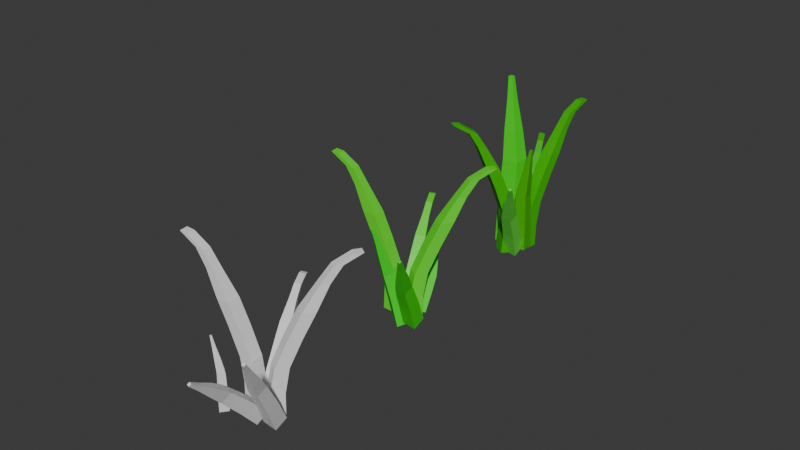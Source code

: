 # Source: rumputversiasal.blend  (saved by Blender 4.5.92; exported with 4.5.12 LTS)
import bpy
from mathutils import Matrix  # noqa: F401  (used for matrix-valued properties, if any)

bpy.ops.wm.read_factory_settings(use_empty=True)
scene = bpy.context.scene
scene.name = 'Scene'

# ---- collections
col_collection = bpy.data.collections.new('Collection'); scene.collection.children.link(col_collection)

# ---- materials (node trees are filled in below, after node groups)
mat_material = bpy.data.materials.new('Material')
mat_material.alpha_threshold = 0.0
mat_material.roughness = 0.5
mat_material.line_color = (0.0, 0.0, 0.0, 1.0)
mat_material_001 = bpy.data.materials.new('Material.001')
mat_material_001.alpha_threshold = 0.0
mat_material_001.roughness = 0.5
mat_material_001.line_color = (0.0, 0.0, 0.0, 1.0)
mat_material_010 = bpy.data.materials.new('Material.010')
mat_material_002 = bpy.data.materials.new('Material.002')
mat_material_002.alpha_threshold = 0.0
mat_material_002.roughness = 0.5
mat_material_002.line_color = (0.0, 0.0, 0.0, 1.0)
mat_material_004 = bpy.data.materials.new('Material.004')
mat_material_004.alpha_threshold = 0.0
mat_material_004.roughness = 0.5
mat_material_004.line_color = (0.0, 0.0, 0.0, 1.0)
mat_material_003 = bpy.data.materials.new('Material.003')
mat_material_003.alpha_threshold = 0.0
mat_material_003.roughness = 0.5
mat_material_003.line_color = (0.0, 0.0, 0.0, 1.0)
mat_material_006 = bpy.data.materials.new('Material.006')
mat_material_005 = bpy.data.materials.new('Material.005')
mat_material_005.alpha_threshold = 0.0
mat_material_005.roughness = 0.5
mat_material_005.line_color = (0.0, 0.0, 0.0, 1.0)
mat_material_007 = bpy.data.materials.new('Material.007')
mat_material_007.alpha_threshold = 0.0
mat_material_007.roughness = 0.5
mat_material_007.line_color = (0.0, 0.0, 0.0, 1.0)
mat_material_008 = bpy.data.materials.new('Material.008')
mat_material_008.alpha_threshold = 0.0
mat_material_008.roughness = 0.5
mat_material_008.line_color = (0.0, 0.0, 0.0, 1.0)
mat_material_009 = bpy.data.materials.new('Material.009')
mat_material_009.alpha_threshold = 0.0
mat_material_009.roughness = 0.5
mat_material_009.line_color = (0.0, 0.0, 0.0, 1.0)

# ---- material node trees
mat_material.use_nodes = True; mat_material.node_tree.nodes.clear()
_N = mat_material.node_tree.nodes; _L = mat_material.node_tree.links
n0 = _N.new('ShaderNodeOutputMaterial'); n0.name = 'Material Output'; n0.location = (200, 100)
n1 = _N.new('ShaderNodeBsdfPrincipled'); n1.name = 'Principled BSDF'; n1.location = (-200, 100)
n1.inputs[0].default_value = (0.06731, 0.8001, 0.02574, 1.0)
n1.inputs[3].default_value = 1.45
_L.new(n1.outputs[0], n0.inputs[0])
n0.is_active_output = True
mat_material_001.use_nodes = True; mat_material_001.node_tree.nodes.clear()
_N = mat_material_001.node_tree.nodes; _L = mat_material_001.node_tree.links
n0 = _N.new('ShaderNodeOutputMaterial'); n0.name = 'Material Output'; n0.location = (200, 100)
n1 = _N.new('ShaderNodeBsdfPrincipled'); n1.name = 'Principled BSDF'; n1.location = (-200, 100)
n1.inputs[0].default_value = (0.01539, 0.8, 0.008178, 1.0)
n1.inputs[3].default_value = 1.45
_L.new(n1.outputs[0], n0.inputs[0])
n0.is_active_output = True
mat_material_010.use_nodes = True; mat_material_010.node_tree.nodes.clear()
_N = mat_material_010.node_tree.nodes; _L = mat_material_010.node_tree.links
n0 = _N.new('ShaderNodeBsdfPrincipled'); n0.name = 'Principled BSDF'; n0.location = (-200, 100)
n0.inputs[0].default_value = (0.1053, 0.8002, 0.01531, 1.0)
n1 = _N.new('ShaderNodeOutputMaterial'); n1.name = 'Material Output'; n1.location = (200, 100)
_L.new(n0.outputs[0], n1.inputs[0])
n1.is_active_output = True
mat_material_002.use_nodes = True; mat_material_002.node_tree.nodes.clear()
_N = mat_material_002.node_tree.nodes; _L = mat_material_002.node_tree.links
n0 = _N.new('ShaderNodeOutputMaterial'); n0.name = 'Material Output'; n0.location = (200, 100)
n1 = _N.new('ShaderNodeBsdfPrincipled'); n1.name = 'Principled BSDF'; n1.location = (-200, 100)
n1.inputs[0].default_value = (0.04155, 0.8001, 0.01069, 1.0)
n1.inputs[3].default_value = 1.45
_L.new(n1.outputs[0], n0.inputs[0])
n0.is_active_output = True
mat_material_004.use_nodes = True; mat_material_004.node_tree.nodes.clear()
_N = mat_material_004.node_tree.nodes; _L = mat_material_004.node_tree.links
n0 = _N.new('ShaderNodeOutputMaterial'); n0.name = 'Material Output'; n0.location = (200, 100)
n1 = _N.new('ShaderNodeBsdfPrincipled'); n1.name = 'Principled BSDF'; n1.location = (-200, 100)
n1.inputs[0].default_value = (0.06048, 0.4686, 0.004422, 1.0)
n1.inputs[3].default_value = 1.45
_L.new(n1.outputs[0], n0.inputs[0])
n0.is_active_output = True
mat_material_003.use_nodes = True; mat_material_003.node_tree.nodes.clear()
_N = mat_material_003.node_tree.nodes; _L = mat_material_003.node_tree.links
n0 = _N.new('ShaderNodeOutputMaterial'); n0.name = 'Material Output'; n0.location = (200, 100)
n1 = _N.new('ShaderNodeBsdfPrincipled'); n1.name = 'Principled BSDF'; n1.location = (-200, 100)
n1.inputs[0].default_value = (0.1373, 0.8002, 0.0653, 1.0)
n1.inputs[3].default_value = 1.45
_L.new(n1.outputs[0], n0.inputs[0])
n0.is_active_output = True
mat_material_006.use_nodes = True; mat_material_006.node_tree.nodes.clear()
_N = mat_material_006.node_tree.nodes; _L = mat_material_006.node_tree.links
n0 = _N.new('ShaderNodeBsdfPrincipled'); n0.name = 'Principled BSDF'; n0.location = (-200, 100)
n0.inputs[0].default_value = (0.03742, 0.4836, 0.0, 1.0)
n1 = _N.new('ShaderNodeOutputMaterial'); n1.name = 'Material Output'; n1.location = (200, 100)
_L.new(n0.outputs[0], n1.inputs[0])
n1.is_active_output = True
mat_material_005.use_nodes = True; mat_material_005.node_tree.nodes.clear()
_N = mat_material_005.node_tree.nodes; _L = mat_material_005.node_tree.links
n0 = _N.new('ShaderNodeOutputMaterial'); n0.name = 'Material Output'; n0.location = (200, 100)
n1 = _N.new('ShaderNodeBsdfPrincipled'); n1.name = 'Principled BSDF'; n1.location = (-200, 100)
n1.inputs[0].default_value = (0.03657, 0.8007, 0.001313, 1.0)
n1.inputs[3].default_value = 1.45
_L.new(n1.outputs[0], n0.inputs[0])
n0.is_active_output = True
mat_material_007.use_nodes = True; mat_material_007.node_tree.nodes.clear()
_N = mat_material_007.node_tree.nodes; _L = mat_material_007.node_tree.links
n0 = _N.new('ShaderNodeOutputMaterial'); n0.name = 'Material Output'; n0.location = (200, 100)
n1 = _N.new('ShaderNodeBsdfPrincipled'); n1.name = 'Principled BSDF'; n1.location = (-200, 100)
n1.inputs[3].default_value = 1.45
_L.new(n1.outputs[0], n0.inputs[0])
n0.is_active_output = True
mat_material_008.use_nodes = True; mat_material_008.node_tree.nodes.clear()
_N = mat_material_008.node_tree.nodes; _L = mat_material_008.node_tree.links
n0 = _N.new('ShaderNodeOutputMaterial'); n0.name = 'Material Output'; n0.location = (200, 100)
n1 = _N.new('ShaderNodeBsdfPrincipled'); n1.name = 'Principled BSDF'; n1.location = (-200, 100)
n1.inputs[3].default_value = 1.45
_L.new(n1.outputs[0], n0.inputs[0])
n0.is_active_output = True
mat_material_009.use_nodes = True; mat_material_009.node_tree.nodes.clear()
_N = mat_material_009.node_tree.nodes; _L = mat_material_009.node_tree.links
n0 = _N.new('ShaderNodeOutputMaterial'); n0.name = 'Material Output'; n0.location = (200, 100)
n1 = _N.new('ShaderNodeBsdfPrincipled'); n1.name = 'Principled BSDF'; n1.location = (-200, 100)
n1.inputs[3].default_value = 1.45
_L.new(n1.outputs[0], n0.inputs[0])
n0.is_active_output = True

# ---- world
world_world = bpy.data.worlds.new('World'); scene.world = world_world
world_world.use_nodes = True; world_world.node_tree.nodes.clear()
_N = world_world.node_tree.nodes; _L = world_world.node_tree.links
n0 = _N.new('ShaderNodeOutputWorld'); n0.name = 'World Output'; n0.location = (200, 100)
n1 = _N.new('ShaderNodeBackground'); n1.name = 'Background'; n1.location = (-200, 100)
n1.inputs[0].default_value = (0.05088, 0.05088, 0.05088, 1.0)
_L.new(n1.outputs[0], n0.inputs[0])
n0.is_active_output = True
world_world.color = (0.05088, 0.05088, 0.05088)
world_world.sun_shadow_jitter_overblur = 0.0

# ---- meshes
me_cube = bpy.data.meshes.new('Cube')
me_cube.from_pydata([(1.0, 1.245, 0.5342), (1.152, 1.152, -4.688), (1.0, -0.7549, 0.5342), (1.152, -1.152, -4.688), (-1.0, 1.245, 0.5342), (-1.152, 1.152, -4.688), (-1.0, -0.7549, 0.5342), (-1.152, -1.152, -4.688), (0.2799, -0.2985, 3.962), (-1.283, -0.2985, 3.962), (0.2799, 1.264, 3.962), (-1.283, 1.264, 3.962), (-0.6891, 0.3954, 7.65), (-1.549, 0.3954, 7.65), (-0.6891, 1.255, 7.65), (-1.549, 1.255, 7.65), (-1.307, 0.8399, 10.29), (-1.802, 0.8399, 10.29), (-1.307, 1.335, 10.29), (-1.802, 1.335, 10.29), (-1.254, 1.254, -10.02), (-1.254, -1.254, -10.02), (1.254, 1.254, -10.02), (1.254, -1.254, -10.02), (-16.45, -5.166, -2.239), (-11.31, -2.134, -8.21), (-13.89, -5.538, -0.3032), (-8.355, -2.562, -5.98), (-16.07, -8.19, -3.317), (-10.87, -5.617, -9.452), (-13.51, -8.561, -1.382), (-7.922, -6.045, -7.222), (-17.65, -8.392, 2.898), (-17.36, -10.75, 2.056), (-19.65, -8.102, 1.386), (-19.36, -10.46, 0.5437), (-21.93, -11.72, 6.042), (-21.76, -13.02, 5.579), (-23.03, -11.56, 5.21), (-22.86, -12.86, 4.747), (-24.94, -14.0, 8.39), (-24.84, -14.75, 8.123), (-25.57, -13.91, 7.911), (-25.48, -14.66, 7.644), (-5.828, -2.874, -15.87), (-2.617, -3.341, -13.45), (-6.3, 0.916, -14.52), (-3.089, 0.4499, -12.09), (-7.79, -10.33, 7.501), (-7.314, -12.47, 14.78), (-8.207, -6.717, 8.588), (-7.732, -8.85, 15.86), (-4.351, -10.42, 9.113), (-3.875, -12.55, 16.39), (-4.768, -6.804, 10.2), (-4.293, -8.937, 17.48), (-5.786, -14.02, 22.75), (-6.073, -11.53, 23.5), (-3.706, -11.59, 24.61), (-3.418, -14.08, 23.86), (-4.456, -15.36, 28.13), (-4.718, -13.09, 28.81), (-2.563, -13.15, 29.82), (-2.301, -15.41, 29.14), (-0.9314, -16.26, 32.49), (-1.193, -13.99, 33.17), (0.962, -14.05, 34.18), (1.224, -16.31, 33.5), (-8.297, -4.354, 0.6966), (-7.879, -7.971, -0.3908), (-4.857, -4.442, 2.309), (-4.44, -8.059, 1.221), (-6.604, -2.169, -5.924), (-6.187, -5.785, -7.011), (-3.165, -2.256, -4.312), (-2.747, -5.873, -5.399), (-3.929, -0.06026, -11.91), (-3.511, -3.677, -13.0), (-0.4891, -0.1479, -10.3), (-0.07161, -3.764, -11.38), (-15.09, -0.971, 7.37), (-20.0, -1.011, 13.16), (-17.49, -3.075, 5.314), (-22.41, -3.114, 11.1), (-17.67, 1.813, 7.539), (-22.58, 1.773, 13.33), (-20.07, -0.2905, 5.483), (-24.99, -0.3303, 11.27), (-26.16, -0.4943, 18.65), (-27.81, -1.942, 17.23), (-29.59, -0.02584, 17.35), (-27.93, 1.422, 18.77), (-30.29, 0.2434, 22.51), (-31.8, -1.075, 21.22), (-33.41, 0.6698, 21.33), (-31.91, 1.988, 22.62), (-34.68, 2.934, 24.9), (-36.19, 1.616, 23.61), (-37.81, 3.36, 23.71), (-36.3, 4.678, 25.0), (-12.35, -2.674, -1.11), (-9.944, -0.5707, 0.9465), (-14.93, 0.1099, -0.941), (-12.52, 2.214, 1.115), (-8.825, -0.8576, -7.089), (-6.421, 1.246, -5.033), (-11.41, 1.927, -6.92), (-9.0, 4.03, -4.864), (-6.152, 1.744, -12.88), (-3.747, 3.848, -10.82), (-8.731, 4.529, -12.71), (-6.327, 6.632, -10.65), (-5.258, -0.324, 4.461), (-5.076, 1.56, 9.929), (-7.86, 0.898, 4.127), (-7.678, 2.782, 9.594), (-4.1, 2.28, 4.963), (-3.918, 4.163, 10.43), (-6.701, 3.502, 4.629), (-6.519, 5.385, 10.1), (-4.953, 4.496, 15.49), (-6.744, 5.337, 15.26), (-5.947, 7.129, 15.61), (-4.156, 6.288, 15.84), (-4.567, 6.57, 19.29), (-6.197, 7.335, 19.08), (-5.471, 8.967, 19.4), (-3.841, 8.201, 19.61), (-3.371, 9.822, 21.87), (-5.001, 10.59, 21.67), (-4.276, 12.22, 21.98), (-2.645, 11.45, 22.19), (-7.914, -0.8655, -1.894), (-5.313, -2.088, -1.56), (-6.756, 1.738, -1.392), (-4.154, 0.5162, -1.058), (-7.367, -1.186, -7.321), (-4.765, -2.408, -6.987), (-6.209, 1.418, -6.819), (-3.607, 0.1959, -6.485), (-6.488, -0.7242, -12.47), (-3.887, -1.946, -12.14), (-5.33, 1.88, -11.97), (-2.728, 0.6576, -11.63), (-14.17, -14.66, -4.917), (-9.577, -9.089, -9.295), (-12.64, -13.72, -2.229), (-7.817, -8.007, -6.199), (-11.96, -16.98, -5.363), (-7.031, -11.76, -9.809), (-10.43, -16.04, -2.675), (-5.271, -10.67, -6.713), (-15.27, -18.28, -0.02552), (-13.55, -20.09, -0.3741), (-16.47, -19.01, -2.125), (-14.74, -20.82, -2.474), (-18.05, -23.51, 2.03), (-17.1, -24.5, 1.838), (-18.7, -23.91, 0.8744), (-17.75, -24.9, 0.6826), (-20.08, -27.14, 3.593), (-19.53, -27.71, 3.482), (-20.46, -27.37, 2.927), (-19.91, -27.95, 2.817), (-2.211, -6.463, -14.6), (-0.2948, -5.285, -11.23), (-4.981, -3.56, -14.04), (-3.065, -2.381, -10.67)], [], [(0, 4, 11, 10), (3, 2, 6, 7), (7, 6, 4, 5), (3, 7, 21, 23), (1, 0, 2, 3), (5, 4, 0, 1), (10, 11, 15, 14), (6, 2, 8, 9), (4, 6, 9, 11), (2, 0, 10, 8), (12, 14, 18, 16), (8, 10, 14, 12), (11, 9, 13, 15), (9, 8, 12, 13), (18, 19, 17, 16), (15, 13, 17, 19), (13, 12, 16, 17), (14, 15, 19, 18), (20, 22, 23, 21), (7, 5, 20, 21), (1, 3, 23, 22), (5, 1, 22, 20), (24, 28, 35, 34), (27, 26, 30, 31), (31, 30, 28, 29), (27, 31, 45, 47), (25, 24, 26, 27), (29, 28, 24, 25), (34, 35, 39, 38), (30, 26, 32, 33), (28, 30, 33, 35), (26, 24, 34, 32), (36, 38, 42, 40), (32, 34, 38, 36), (35, 33, 37, 39), (33, 32, 36, 37), (42, 43, 41, 40), (39, 37, 41, 43), (37, 36, 40, 41), (38, 39, 43, 42), (44, 46, 47, 45), (31, 29, 44, 45), (25, 27, 47, 46), (29, 25, 46, 44), (48, 49, 51, 50), (50, 51, 55, 54), (54, 55, 53, 52), (52, 53, 49, 48), (52, 48, 69, 71), (51, 49, 56, 57), (58, 57, 61, 62), (49, 53, 59, 56), (55, 51, 57, 58), (53, 55, 58, 59), (60, 63, 67, 64), (59, 58, 62, 63), (57, 56, 60, 61), (56, 59, 63, 60), (66, 65, 64, 67), (62, 61, 65, 66), (63, 62, 66, 67), (61, 60, 64, 65), (70, 71, 75, 74), (50, 54, 70, 68), (48, 50, 68, 69), (54, 52, 71, 70), (75, 73, 77, 79), (69, 68, 72, 73), (71, 69, 73, 75), (68, 70, 74, 72), (76, 78, 79, 77), (72, 74, 78, 76), (74, 75, 79, 78), (73, 72, 76, 77), (80, 81, 83, 82), (82, 83, 87, 86), (86, 87, 85, 84), (84, 85, 81, 80), (84, 80, 101, 103), (83, 81, 88, 89), (90, 89, 93, 94), (81, 85, 91, 88), (87, 83, 89, 90), (85, 87, 90, 91), (92, 95, 99, 96), (91, 90, 94, 95), (89, 88, 92, 93), (88, 91, 95, 92), (98, 97, 96, 99), (94, 93, 97, 98), (95, 94, 98, 99), (93, 92, 96, 97), (102, 103, 107, 106), (82, 86, 102, 100), (80, 82, 100, 101), (86, 84, 103, 102), (107, 105, 109, 111), (101, 100, 104, 105), (103, 101, 105, 107), (100, 102, 106, 104), (108, 110, 111, 109), (104, 106, 110, 108), (106, 107, 111, 110), (105, 104, 108, 109), (112, 113, 115, 114), (114, 115, 119, 118), (118, 119, 117, 116), (116, 117, 113, 112), (116, 112, 133, 135), (115, 113, 120, 121), (122, 121, 125, 126), (113, 117, 123, 120), (119, 115, 121, 122), (117, 119, 122, 123), (124, 127, 131, 128), (123, 122, 126, 127), (121, 120, 124, 125), (120, 123, 127, 124), (130, 129, 128, 131), (126, 125, 129, 130), (127, 126, 130, 131), (125, 124, 128, 129), (134, 135, 139, 138), (114, 118, 134, 132), (112, 114, 132, 133), (118, 116, 135, 134), (139, 137, 141, 143), (133, 132, 136, 137), (135, 133, 137, 139), (132, 134, 138, 136), (140, 142, 143, 141), (136, 138, 142, 140), (138, 139, 143, 142), (137, 136, 140, 141), (144, 148, 155, 154), (147, 146, 150, 151), (151, 150, 148, 149), (147, 151, 165, 167), (145, 144, 146, 147), (149, 148, 144, 145), (154, 155, 159, 158), (150, 146, 152, 153), (148, 150, 153, 155), (146, 144, 154, 152), (156, 158, 162, 160), (152, 154, 158, 156), (155, 153, 157, 159), (153, 152, 156, 157), (162, 163, 161, 160), (159, 157, 161, 163), (157, 156, 160, 161), (158, 159, 163, 162), (164, 166, 167, 165), (151, 149, 164, 165), (145, 147, 167, 166), (149, 145, 166, 164)])
me_cube.polygons.foreach_set('material_index', [0, 0, 0, 0, 0, 0, 0, 0, 0, 0, 0, 0, 0, 0, 0, 0, 0, 0, 0, 0, 0, 0, 1, 1, 1, 1, 1, 1, 1, 1, 1, 1, 1, 1, 1, 1, 1, 1, 1, 1, 1, 1, 1, 1, 2, 2, 2, 2, 2, 2, 2, 2, 2, 2, 2, 2, 2, 2, 2, 2, 2, 2, 2, 2, 2, 2, 2, 2, 2, 2, 2, 2, 2, 2, 2, 2, 2, 2, 2, 2, 2, 2, 2, 2, 2, 2, 2, 2, 2, 2, 2, 2, 2, 2, 2, 2, 2, 2, 2, 2, 2, 2, 2, 2, 2, 2, 2, 2, 2, 2, 2, 2, 2, 2, 2, 2, 2, 2, 2, 2, 2, 2, 2, 2, 2, 2, 2, 2, 2, 2, 2, 2, 2, 2, 3, 3, 3, 3, 3, 3, 3, 3, 3, 3, 3, 3, 3, 3, 3, 3, 3, 3, 3, 3, 3, 3])
_uv = me_cube.uv_layers.new(name='UVMap')
_uv.uv.foreach_set('vector', [0.625, 0.5, 0.625, 0.25, 0.625, 0.25, 0.625, 0.5, 0.375, 0.75, 0.625, 0.75, 0.625, 1.0, 0.375, 1.0, 0.375, 0.0, 0.625, 0.0, 0.625, 0.25, 0.375, 0.25, 0.375, 0.75, 0.375, 1.0, 0.375, 1.0, 0.375, 0.75, 0.375, 0.5, 0.625, 0.5, 0.625, 0.75, 0.375, 0.75, 0.375, 0.25, 0.625, 0.25, 0.625, 0.5, 0.375, 0.5, 0.625, 0.5, 0.625, 0.25, 0.625, 0.25, 0.625, 0.5, 0.625, 1.0, 0.625, 0.75, 0.625, 0.75, 0.625, 1.0, 0.625, 0.25, 0.625, 0.0, 0.625, 0.0, 0.625, 0.25, 0.625, 0.75, 0.625, 0.5, 0.625, 0.5, 0.625, 0.75, 0.625, 0.75, 0.625, 0.5, 0.625, 0.5, 0.625, 0.75, 0.625, 0.75, 0.625, 0.5, 0.625, 0.5, 0.625, 0.75, 0.625, 0.25, 0.625, 0.0, 0.625, 0.0, 0.625, 0.25, 0.625, 1.0, 0.625, 0.75, 0.625, 0.75, 0.625, 1.0, 0.625, 0.5, 0.875, 0.5, 0.875, 0.75, 0.625, 0.75, 0.625, 0.25, 0.625, 0.0, 0.625, 0.0, 0.625, 0.25, 0.625, 1.0, 0.625, 0.75, 0.625, 0.75, 0.625, 1.0, 0.625, 0.5, 0.625, 0.25, 0.625, 0.25, 0.625, 0.5, 0.125, 0.5, 0.375, 0.5, 0.375, 0.75, 0.125, 0.75, 0.375, 0.0, 0.375, 0.25, 0.375, 0.25, 0.375, 0.0, 0.375, 0.5, 0.375, 0.75, 0.375, 0.75, 0.375, 0.5, 0.375, 0.25, 0.375, 0.5, 0.375, 0.5, 0.375, 0.25, 0.625, 0.5, 0.625, 0.25, 0.625, 0.25, 0.625, 0.5, 0.375, 0.75, 0.625, 0.75, 0.625, 1.0, 0.375, 1.0, 0.375, 0.0, 0.625, 0.0, 0.625, 0.25, 0.375, 0.25, 0.375, 0.75, 0.375, 1.0, 0.375, 1.0, 0.375, 0.75, 0.375, 0.5, 0.625, 0.5, 0.625, 0.75, 0.375, 0.75, 0.375, 0.25, 0.625, 0.25, 0.625, 0.5, 0.375, 0.5, 0.625, 0.5, 0.625, 0.25, 0.625, 0.25, 0.625, 0.5, 0.625, 1.0, 0.625, 0.75, 0.625, 0.75, 0.625, 1.0, 0.625, 0.25, 0.625, 0.0, 0.625, 0.0, 0.625, 0.25, 0.625, 0.75, 0.625, 0.5, 0.625, 0.5, 0.625, 0.75, 0.625, 0.75, 0.625, 0.5, 0.625, 0.5, 0.625, 0.75, 0.625, 0.75, 0.625, 0.5, 0.625, 0.5, 0.625, 0.75, 0.625, 0.25, 0.625, 0.0, 0.625, 0.0, 0.625, 0.25, 0.625, 1.0, 0.625, 0.75, 0.625, 0.75, 0.625, 1.0, 0.625, 0.5, 0.875, 0.5, 0.875, 0.75, 0.625, 0.75, 0.625, 0.25, 0.625, 0.0, 0.625, 0.0, 0.625, 0.25, 0.625, 1.0, 0.625, 0.75, 0.625, 0.75, 0.625, 1.0, 0.625, 0.5, 0.625, 0.25, 0.625, 0.25, 0.625, 0.5, 0.125, 0.5, 0.375, 0.5, 0.375, 0.75, 0.125, 0.75, 0.375, 0.0, 0.375, 0.25, 0.375, 0.25, 0.375, 0.0, 0.375, 0.5, 0.375, 0.75, 0.375, 0.75, 0.375, 0.5, 0.375, 0.25, 0.375, 0.5, 0.375, 0.5, 0.375, 0.25, 0.375, 0.0, 0.625, 0.0, 0.625, 0.25, 0.375, 0.25, 0.375, 0.25, 0.625, 0.25, 0.625, 0.5, 0.375, 0.5, 0.375, 0.5, 0.625, 0.5, 0.625, 0.75, 0.375, 0.75, 0.375, 0.75, 0.625, 0.75, 0.625, 1.0, 0.375, 1.0, 0.375, 0.75, 0.375, 1.0, 0.375, 1.0, 0.375, 0.75, 0.625, 0.25, 0.625, 0.0, 0.625, 0.0, 0.625, 0.25, 0.625, 0.5, 0.625, 0.25, 0.625, 0.25, 0.625, 0.5, 0.625, 1.0, 0.625, 0.75, 0.625, 0.75, 0.625, 1.0, 0.625, 0.5, 0.625, 0.25, 0.625, 0.25, 0.625, 0.5, 0.625, 0.75, 0.625, 0.5, 0.625, 0.5, 0.625, 0.75, 0.625, 1.0, 0.625, 0.75, 0.625, 0.75, 0.625, 1.0, 0.625, 0.75, 0.625, 0.5, 0.625, 0.5, 0.625, 0.75, 0.625, 0.25, 0.625, 0.0, 0.625, 0.0, 0.625, 0.25, 0.625, 1.0, 0.625, 0.75, 0.625, 0.75, 0.625, 1.0, 0.625, 0.5, 0.875, 0.5, 0.875, 0.75, 0.625, 0.75, 0.625, 0.5, 0.625, 0.25, 0.625, 0.25, 0.625, 0.5, 0.625, 0.75, 0.625, 0.5, 0.625, 0.5, 0.625, 0.75, 0.625, 0.25, 0.625, 0.0, 0.625, 0.0, 0.625, 0.25, 0.375, 0.5, 0.375, 0.75, 0.375, 0.75, 0.375, 0.5, 0.375, 0.25, 0.375, 0.5, 0.375, 0.5, 0.375, 0.25, 0.375, 0.0, 0.375, 0.25, 0.375, 0.25, 0.375, 0.0, 0.375, 0.5, 0.375, 0.75, 0.375, 0.75, 0.375, 0.5, 0.375, 0.75, 0.375, 1.0, 0.375, 1.0, 0.375, 0.75, 0.375, 0.0, 0.375, 0.25, 0.375, 0.25, 0.375, 0.0, 0.375, 0.75, 0.375, 1.0, 0.375, 1.0, 0.375, 0.75, 0.375, 0.25, 0.375, 0.5, 0.375, 0.5, 0.375, 0.25, 0.125, 0.5, 0.375, 0.5, 0.375, 0.75, 0.125, 0.75, 0.375, 0.25, 0.375, 0.5, 0.375, 0.5, 0.375, 0.25, 0.375, 0.5, 0.375, 0.75, 0.375, 0.75, 0.375, 0.5, 0.375, 0.0, 0.375, 0.25, 0.375, 0.25, 0.375, 0.0, 0.375, 0.0, 0.625, 0.0, 0.625, 0.25, 0.375, 0.25, 0.375, 0.25, 0.625, 0.25, 0.625, 0.5, 0.375, 0.5, 0.375, 0.5, 0.625, 0.5, 0.625, 0.75, 0.375, 0.75, 0.375, 0.75, 0.625, 0.75, 0.625, 1.0, 0.375, 1.0, 0.375, 0.75, 0.375, 1.0, 0.375, 1.0, 0.375, 0.75, 0.625, 0.25, 0.625, 0.0, 0.625, 0.0, 0.625, 0.25, 0.625, 0.5, 0.625, 0.25, 0.625, 0.25, 0.625, 0.5, 0.625, 1.0, 0.625, 0.75, 0.625, 0.75, 0.625, 1.0, 0.625, 0.5, 0.625, 0.25, 0.625, 0.25, 0.625, 0.5, 0.625, 0.75, 0.625, 0.5, 0.625, 0.5, 0.625, 0.75, 0.625, 1.0, 0.625, 0.75, 0.625, 0.75, 0.625, 1.0, 0.625, 0.75, 0.625, 0.5, 0.625, 0.5, 0.625, 0.75, 0.625, 0.25, 0.625, 0.0, 0.625, 0.0, 0.625, 0.25, 0.625, 1.0, 0.625, 0.75, 0.625, 0.75, 0.625, 1.0, 0.625, 0.5, 0.875, 0.5, 0.875, 0.75, 0.625, 0.75, 0.625, 0.5, 0.625, 0.25, 0.625, 0.25, 0.625, 0.5, 0.625, 0.75, 0.625, 0.5, 0.625, 0.5, 0.625, 0.75, 0.625, 0.25, 0.625, 0.0, 0.625, 0.0, 0.625, 0.25, 0.375, 0.5, 0.375, 0.75, 0.375, 0.75, 0.375, 0.5, 0.375, 0.25, 0.375, 0.5, 0.375, 0.5, 0.375, 0.25, 0.375, 0.0, 0.375, 0.25, 0.375, 0.25, 0.375, 0.0, 0.375, 0.5, 0.375, 0.75, 0.375, 0.75, 0.375, 0.5, 0.375, 0.75, 0.375, 1.0, 0.375, 1.0, 0.375, 0.75, 0.375, 0.0, 0.375, 0.25, 0.375, 0.25, 0.375, 0.0, 0.375, 0.75, 0.375, 1.0, 0.375, 1.0, 0.375, 0.75, 0.375, 0.25, 0.375, 0.5, 0.375, 0.5, 0.375, 0.25, 0.125, 0.5, 0.375, 0.5, 0.375, 0.75, 0.125, 0.75, 0.375, 0.25, 0.375, 0.5, 0.375, 0.5, 0.375, 0.25, 0.375, 0.5, 0.375, 0.75, 0.375, 0.75, 0.375, 0.5, 0.375, 0.0, 0.375, 0.25, 0.375, 0.25, 0.375, 0.0, 0.375, 0.0, 0.625, 0.0, 0.625, 0.25, 0.375, 0.25, 0.375, 0.25, 0.625, 0.25, 0.625, 0.5, 0.375, 0.5, 0.375, 0.5, 0.625, 0.5, 0.625, 0.75, 0.375, 0.75, 0.375, 0.75, 0.625, 0.75, 0.625, 1.0, 0.375, 1.0, 0.375, 0.75, 0.375, 1.0, 0.375, 1.0, 0.375, 0.75, 0.625, 0.25, 0.625, 0.0, 0.625, 0.0, 0.625, 0.25, 0.625, 0.5, 0.625, 0.25, 0.625, 0.25, 0.625, 0.5, 0.625, 1.0, 0.625, 0.75, 0.625, 0.75, 0.625, 1.0, 0.625, 0.5, 0.625, 0.25, 0.625, 0.25, 0.625, 0.5, 0.625, 0.75, 0.625, 0.5, 0.625, 0.5, 0.625, 0.75, 0.625, 1.0, 0.625, 0.75, 0.625, 0.75, 0.625, 1.0, 0.625, 0.75, 0.625, 0.5, 0.625, 0.5, 0.625, 0.75, 0.625, 0.25, 0.625, 0.0, 0.625, 0.0, 0.625, 0.25, 0.625, 1.0, 0.625, 0.75, 0.625, 0.75, 0.625, 1.0, 0.625, 0.5, 0.875, 0.5, 0.875, 0.75, 0.625, 0.75, 0.625, 0.5, 0.625, 0.25, 0.625, 0.25, 0.625, 0.5, 0.625, 0.75, 0.625, 0.5, 0.625, 0.5, 0.625, 0.75, 0.625, 0.25, 0.625, 0.0, 0.625, 0.0, 0.625, 0.25, 0.375, 0.5, 0.375, 0.75, 0.375, 0.75, 0.375, 0.5, 0.375, 0.25, 0.375, 0.5, 0.375, 0.5, 0.375, 0.25, 0.375, 0.0, 0.375, 0.25, 0.375, 0.25, 0.375, 0.0, 0.375, 0.5, 0.375, 0.75, 0.375, 0.75, 0.375, 0.5, 0.375, 0.75, 0.375, 1.0, 0.375, 1.0, 0.375, 0.75, 0.375, 0.0, 0.375, 0.25, 0.375, 0.25, 0.375, 0.0, 0.375, 0.75, 0.375, 1.0, 0.375, 1.0, 0.375, 0.75, 0.375, 0.25, 0.375, 0.5, 0.375, 0.5, 0.375, 0.25, 0.125, 0.5, 0.375, 0.5, 0.375, 0.75, 0.125, 0.75, 0.375, 0.25, 0.375, 0.5, 0.375, 0.5, 0.375, 0.25, 0.375, 0.5, 0.375, 0.75, 0.375, 0.75, 0.375, 0.5, 0.375, 0.0, 0.375, 0.25, 0.375, 0.25, 0.375, 0.0, 0.625, 0.5, 0.625, 0.25, 0.625, 0.25, 0.625, 0.5, 0.375, 0.75, 0.625, 0.75, 0.625, 1.0, 0.375, 1.0, 0.375, 0.0, 0.625, 0.0, 0.625, 0.25, 0.375, 0.25, 0.375, 0.75, 0.375, 1.0, 0.375, 1.0, 0.375, 0.75, 0.375, 0.5, 0.625, 0.5, 0.625, 0.75, 0.375, 0.75, 0.375, 0.25, 0.625, 0.25, 0.625, 0.5, 0.375, 0.5, 0.625, 0.5, 0.625, 0.25, 0.625, 0.25, 0.625, 0.5, 0.625, 1.0, 0.625, 0.75, 0.625, 0.75, 0.625, 1.0, 0.625, 0.25, 0.625, 0.0, 0.625, 0.0, 0.625, 0.25, 0.625, 0.75, 0.625, 0.5, 0.625, 0.5, 0.625, 0.75, 0.625, 0.75, 0.625, 0.5, 0.625, 0.5, 0.625, 0.75, 0.625, 0.75, 0.625, 0.5, 0.625, 0.5, 0.625, 0.75, 0.625, 0.25, 0.625, 0.0, 0.625, 0.0, 0.625, 0.25, 0.625, 1.0, 0.625, 0.75, 0.625, 0.75, 0.625, 1.0, 0.625, 0.5, 0.875, 0.5, 0.875, 0.75, 0.625, 0.75, 0.625, 0.25, 0.625, 0.0, 0.625, 0.0, 0.625, 0.25, 0.625, 1.0, 0.625, 0.75, 0.625, 0.75, 0.625, 1.0, 0.625, 0.5, 0.625, 0.25, 0.625, 0.25, 0.625, 0.5, 0.125, 0.5, 0.375, 0.5, 0.375, 0.75, 0.125, 0.75, 0.375, 0.0, 0.375, 0.25, 0.375, 0.25, 0.375, 0.0, 0.375, 0.5, 0.375, 0.75, 0.375, 0.75, 0.375, 0.5, 0.375, 0.25, 0.375, 0.5, 0.375, 0.5, 0.375, 0.25])
me_cube.materials.append(mat_material)
me_cube.materials.append(mat_material_001)
me_cube.materials.append(mat_material_010)
me_cube.materials.append(mat_material_002)
me_cube.use_mirror_vertex_groups = False
me_cube.update()
me_cube_010 = bpy.data.meshes.new('Cube.010')
me_cube_010.from_pydata([(1.0, 1.245, 0.5342), (1.152, 1.152, -4.688), (1.0, -0.7549, 0.5342), (1.152, -1.152, -4.688), (-1.0, 1.245, 0.5342), (-1.152, 1.152, -4.688), (-1.0, -0.7549, 0.5342), (-1.152, -1.152, -4.688), (0.2799, -0.2985, 3.962), (-1.283, -0.2985, 3.962), (0.2799, 1.264, 3.962), (-1.283, 1.264, 3.962), (-0.6891, 0.3954, 7.65), (-1.549, 0.3954, 7.65), (-0.6891, 1.255, 7.65), (-1.549, 1.255, 7.65), (-1.307, 0.8399, 10.29), (-1.802, 0.8399, 10.29), (-1.307, 1.335, 10.29), (-1.802, 1.335, 10.29), (-1.254, 1.254, -10.02), (-1.254, -1.254, -10.02), (1.254, 1.254, -10.02), (1.254, -1.254, -10.02), (0.6442, 7.05, -1.285), (1.495, 4.622, -5.834), (0.3836, 5.264, -0.4219), (1.195, 2.565, -4.839), (-1.32, 7.162, -1.646), (-0.7675, 4.751, -6.249), (-1.58, 5.377, -0.7824), (-1.068, 2.695, -5.255), (-0.7324, 7.245, 2.281), (-2.267, 7.333, 1.999), (-0.5288, 8.64, 1.606), (-2.063, 8.728, 1.325), (-2.098, 9.569, 5.066), (-2.942, 9.617, 4.911), (-1.986, 10.34, 4.695), (-2.83, 10.38, 4.54), (-3.008, 11.18, 7.101), (-3.494, 11.21, 7.012), (-2.944, 11.63, 6.887), (-3.43, 11.65, 6.798), (-0.126, 2.464, -11.02), (-0.4527, 0.2257, -9.939), (2.336, 2.323, -10.57), (2.01, 0.08484, -9.487), (1.742, -7.57, -1.275), (2.389, -10.05, 1.23), (3.379, -6.888, -1.023), (4.025, -9.364, 1.482), (2.469, -9.122, -1.795), (3.116, -11.6, 0.7098), (4.106, -8.44, -1.543), (4.752, -10.92, 0.9617), (3.547, -12.91, 3.602), (4.673, -12.44, 3.775), (5.174, -13.51, 3.417), (4.047, -13.98, 3.244), (4.246, -15.01, 5.13), (5.272, -14.58, 5.288), (5.727, -15.55, 4.962), (4.702, -15.98, 4.805), (5.201, -17.47, 5.585), (6.226, -17.04, 5.743), (6.682, -18.01, 5.417), (5.656, -18.44, 5.259), (2.752, -4.33, -3.877), (1.115, -5.013, -4.129), (3.479, -5.882, -4.397), (1.842, -6.564, -4.649), (2.536, -2.717, -6.841), (0.8991, -3.399, -7.093), (3.263, -4.269, -7.361), (1.626, -4.951, -7.612), (2.541, -1.603, -9.889), (0.9041, -2.285, -10.14), (3.268, -3.155, -10.41), (1.631, -3.837, -10.66), (3.337, 2.279, 2.891), (4.309, 3.816, 7.227), (1.465, 3.7, 2.807), (2.437, 5.238, 7.142), (4.746, 4.148, 3.109), (5.718, 5.685, 7.445), (2.875, 5.57, 3.025), (3.847, 7.107, 7.361), (5.425, 6.2, 11.61), (4.137, 7.179, 11.55), (5.107, 8.465, 11.7), (6.395, 7.487, 11.76), (6.437, 7.83, 14.57), (5.265, 8.72, 14.52), (6.148, 9.891, 14.66), (7.321, 9.001, 14.71), (8.18, 10.24, 16.45), (7.008, 11.13, 16.4), (7.891, 12.3, 16.53), (9.064, 11.41, 16.59), (0.5638, 2.229, -1.991), (2.435, 0.8072, -1.906), (1.974, 4.098, -1.772), (3.845, 2.676, -1.688), (0.4409, 1.804, -6.409), (2.312, 0.3828, -6.324), (1.851, 3.673, -6.19), (3.722, 2.252, -6.106), (0.7402, 1.946, -10.66), (2.611, 0.5243, -10.57), (2.15, 3.815, -10.44), (4.021, 2.393, -10.36), (-1.738, -3.218, 2.878), (-2.302, -5.352, 7.029), (0.5357, -3.819, 2.878), (-0.02851, -5.953, 7.029), (-2.339, -5.492, 2.878), (-2.903, -7.626, 7.029), (-0.06532, -6.093, 2.878), (-0.6295, -8.227, 7.029), (-2.679, -8.326, 11.17), (-1.114, -8.74, 11.17), (-1.528, -10.3, 11.17), (-3.093, -9.891, 11.17), (-3.166, -10.45, 13.95), (-1.741, -10.83, 13.95), (-2.118, -12.25, 13.95), (-3.542, -11.87, 13.95), (-3.966, -13.48, 15.54), (-2.542, -13.85, 15.54), (-2.918, -15.28, 15.54), (-4.343, -14.9, 15.54), (1.087, -1.735, -1.742), (-1.186, -1.134, -1.742), (0.4858, -4.008, -1.742), (-1.788, -3.407, -1.742), (1.297, -0.9409, -6.105), (-0.9766, -0.3399, -6.105), (0.6957, -3.214, -6.105), (-1.578, -2.613, -6.105), (1.323, -0.8417, -10.37), (-0.9503, -0.2406, -10.37), (0.722, -3.115, -10.37), (-1.551, -2.514, -10.37), (1.432, -2.965, 6.484), (1.211, -2.799, -1.634), (1.723, 0.1303, 6.484), (1.546, 0.767, -1.634), (4.528, -3.256, 6.484), (4.776, -3.134, -1.634), (4.819, -0.1608, 6.484), (5.112, 0.4316, -1.634), (2.771, -0.6809, 11.81), (5.19, -0.9083, 11.81), (2.544, -3.099, 11.81), (4.962, -3.327, 11.81), (4.17, -1.896, 17.55), (5.501, -2.021, 17.55), (4.045, -3.226, 17.55), (5.376, -3.352, 17.55), (5.062, -2.674, 21.66), (5.828, -2.746, 21.66), (4.99, -3.44, 21.66), (5.756, -3.512, 21.66), (4.919, -3.307, -9.918), (5.284, 0.5745, -9.918), (1.038, -2.942, -9.918), (1.403, 0.9395, -9.918)], [], [(0, 4, 11, 10), (3, 2, 6, 7), (7, 6, 4, 5), (3, 7, 21, 23), (1, 0, 2, 3), (5, 4, 0, 1), (10, 11, 15, 14), (6, 2, 8, 9), (4, 6, 9, 11), (2, 0, 10, 8), (12, 14, 18, 16), (8, 10, 14, 12), (11, 9, 13, 15), (9, 8, 12, 13), (18, 19, 17, 16), (15, 13, 17, 19), (13, 12, 16, 17), (14, 15, 19, 18), (20, 22, 23, 21), (7, 5, 20, 21), (1, 3, 23, 22), (5, 1, 22, 20), (24, 28, 35, 34), (27, 26, 30, 31), (31, 30, 28, 29), (27, 31, 45, 47), (25, 24, 26, 27), (29, 28, 24, 25), (34, 35, 39, 38), (30, 26, 32, 33), (28, 30, 33, 35), (26, 24, 34, 32), (36, 38, 42, 40), (32, 34, 38, 36), (35, 33, 37, 39), (33, 32, 36, 37), (42, 43, 41, 40), (39, 37, 41, 43), (37, 36, 40, 41), (38, 39, 43, 42), (44, 46, 47, 45), (31, 29, 44, 45), (25, 27, 47, 46), (29, 25, 46, 44), (48, 49, 51, 50), (50, 51, 55, 54), (54, 55, 53, 52), (52, 53, 49, 48), (52, 48, 69, 71), (51, 49, 56, 57), (58, 57, 61, 62), (49, 53, 59, 56), (55, 51, 57, 58), (53, 55, 58, 59), (60, 63, 67, 64), (59, 58, 62, 63), (57, 56, 60, 61), (56, 59, 63, 60), (66, 65, 64, 67), (62, 61, 65, 66), (63, 62, 66, 67), (61, 60, 64, 65), (70, 71, 75, 74), (50, 54, 70, 68), (48, 50, 68, 69), (54, 52, 71, 70), (75, 73, 77, 79), (69, 68, 72, 73), (71, 69, 73, 75), (68, 70, 74, 72), (76, 78, 79, 77), (72, 74, 78, 76), (74, 75, 79, 78), (73, 72, 76, 77), (80, 81, 83, 82), (82, 83, 87, 86), (86, 87, 85, 84), (84, 85, 81, 80), (84, 80, 101, 103), (83, 81, 88, 89), (90, 89, 93, 94), (81, 85, 91, 88), (87, 83, 89, 90), (85, 87, 90, 91), (92, 95, 99, 96), (91, 90, 94, 95), (89, 88, 92, 93), (88, 91, 95, 92), (98, 97, 96, 99), (94, 93, 97, 98), (95, 94, 98, 99), (93, 92, 96, 97), (102, 103, 107, 106), (82, 86, 102, 100), (80, 82, 100, 101), (86, 84, 103, 102), (107, 105, 109, 111), (101, 100, 104, 105), (103, 101, 105, 107), (100, 102, 106, 104), (108, 110, 111, 109), (104, 106, 110, 108), (106, 107, 111, 110), (105, 104, 108, 109), (112, 113, 115, 114), (114, 115, 119, 118), (118, 119, 117, 116), (116, 117, 113, 112), (116, 112, 133, 135), (115, 113, 120, 121), (122, 121, 125, 126), (113, 117, 123, 120), (119, 115, 121, 122), (117, 119, 122, 123), (124, 127, 131, 128), (123, 122, 126, 127), (121, 120, 124, 125), (120, 123, 127, 124), (130, 129, 128, 131), (126, 125, 129, 130), (127, 126, 130, 131), (125, 124, 128, 129), (134, 135, 139, 138), (114, 118, 134, 132), (112, 114, 132, 133), (118, 116, 135, 134), (139, 137, 141, 143), (133, 132, 136, 137), (135, 133, 137, 139), (132, 134, 138, 136), (140, 142, 143, 141), (136, 138, 142, 140), (138, 139, 143, 142), (137, 136, 140, 141), (144, 148, 155, 154), (147, 146, 150, 151), (151, 150, 148, 149), (147, 151, 165, 167), (145, 144, 146, 147), (149, 148, 144, 145), (154, 155, 159, 158), (150, 146, 152, 153), (148, 150, 153, 155), (146, 144, 154, 152), (156, 158, 162, 160), (152, 154, 158, 156), (155, 153, 157, 159), (153, 152, 156, 157), (162, 163, 161, 160), (159, 157, 161, 163), (157, 156, 160, 161), (158, 159, 163, 162), (164, 166, 167, 165), (151, 149, 164, 165), (145, 147, 167, 166), (149, 145, 166, 164)])
me_cube_010.polygons.foreach_set('material_index', [0, 0, 0, 0, 0, 0, 0, 0, 0, 0, 0, 0, 0, 0, 0, 0, 0, 0, 0, 0, 0, 0, 1, 1, 1, 1, 1, 1, 1, 1, 1, 1, 1, 1, 1, 1, 1, 1, 1, 1, 1, 1, 1, 1, 2, 2, 2, 2, 2, 2, 2, 2, 2, 2, 2, 2, 2, 2, 2, 2, 2, 2, 2, 2, 2, 2, 2, 2, 2, 2, 2, 2, 2, 2, 2, 2, 2, 2, 2, 2, 2, 2, 2, 2, 2, 2, 2, 2, 2, 2, 2, 2, 2, 2, 2, 2, 2, 2, 2, 2, 2, 2, 2, 2, 2, 2, 2, 2, 2, 2, 2, 2, 2, 2, 2, 2, 2, 2, 2, 2, 2, 2, 2, 2, 2, 2, 2, 2, 2, 2, 2, 2, 2, 2, 3, 3, 3, 3, 3, 3, 3, 3, 3, 3, 3, 3, 3, 3, 3, 3, 3, 3, 3, 3, 3, 3])
_uv = me_cube_010.uv_layers.new(name='UVMap')
_uv.uv.foreach_set('vector', [0.625, 0.5, 0.625, 0.25, 0.625, 0.25, 0.625, 0.5, 0.375, 0.75, 0.625, 0.75, 0.625, 1.0, 0.375, 1.0, 0.375, 0.0, 0.625, 0.0, 0.625, 0.25, 0.375, 0.25, 0.375, 0.75, 0.375, 1.0, 0.375, 1.0, 0.375, 0.75, 0.375, 0.5, 0.625, 0.5, 0.625, 0.75, 0.375, 0.75, 0.375, 0.25, 0.625, 0.25, 0.625, 0.5, 0.375, 0.5, 0.625, 0.5, 0.625, 0.25, 0.625, 0.25, 0.625, 0.5, 0.625, 1.0, 0.625, 0.75, 0.625, 0.75, 0.625, 1.0, 0.625, 0.25, 0.625, 0.0, 0.625, 0.0, 0.625, 0.25, 0.625, 0.75, 0.625, 0.5, 0.625, 0.5, 0.625, 0.75, 0.625, 0.75, 0.625, 0.5, 0.625, 0.5, 0.625, 0.75, 0.625, 0.75, 0.625, 0.5, 0.625, 0.5, 0.625, 0.75, 0.625, 0.25, 0.625, 0.0, 0.625, 0.0, 0.625, 0.25, 0.625, 1.0, 0.625, 0.75, 0.625, 0.75, 0.625, 1.0, 0.625, 0.5, 0.875, 0.5, 0.875, 0.75, 0.625, 0.75, 0.625, 0.25, 0.625, 0.0, 0.625, 0.0, 0.625, 0.25, 0.625, 1.0, 0.625, 0.75, 0.625, 0.75, 0.625, 1.0, 0.625, 0.5, 0.625, 0.25, 0.625, 0.25, 0.625, 0.5, 0.125, 0.5, 0.375, 0.5, 0.375, 0.75, 0.125, 0.75, 0.375, 0.0, 0.375, 0.25, 0.375, 0.25, 0.375, 0.0, 0.375, 0.5, 0.375, 0.75, 0.375, 0.75, 0.375, 0.5, 0.375, 0.25, 0.375, 0.5, 0.375, 0.5, 0.375, 0.25, 0.625, 0.5, 0.625, 0.25, 0.625, 0.25, 0.625, 0.5, 0.375, 0.75, 0.625, 0.75, 0.625, 1.0, 0.375, 1.0, 0.375, 0.0, 0.625, 0.0, 0.625, 0.25, 0.375, 0.25, 0.375, 0.75, 0.375, 1.0, 0.375, 1.0, 0.375, 0.75, 0.375, 0.5, 0.625, 0.5, 0.625, 0.75, 0.375, 0.75, 0.375, 0.25, 0.625, 0.25, 0.625, 0.5, 0.375, 0.5, 0.625, 0.5, 0.625, 0.25, 0.625, 0.25, 0.625, 0.5, 0.625, 1.0, 0.625, 0.75, 0.625, 0.75, 0.625, 1.0, 0.625, 0.25, 0.625, 0.0, 0.625, 0.0, 0.625, 0.25, 0.625, 0.75, 0.625, 0.5, 0.625, 0.5, 0.625, 0.75, 0.625, 0.75, 0.625, 0.5, 0.625, 0.5, 0.625, 0.75, 0.625, 0.75, 0.625, 0.5, 0.625, 0.5, 0.625, 0.75, 0.625, 0.25, 0.625, 0.0, 0.625, 0.0, 0.625, 0.25, 0.625, 1.0, 0.625, 0.75, 0.625, 0.75, 0.625, 1.0, 0.625, 0.5, 0.875, 0.5, 0.875, 0.75, 0.625, 0.75, 0.625, 0.25, 0.625, 0.0, 0.625, 0.0, 0.625, 0.25, 0.625, 1.0, 0.625, 0.75, 0.625, 0.75, 0.625, 1.0, 0.625, 0.5, 0.625, 0.25, 0.625, 0.25, 0.625, 0.5, 0.125, 0.5, 0.375, 0.5, 0.375, 0.75, 0.125, 0.75, 0.375, 0.0, 0.375, 0.25, 0.375, 0.25, 0.375, 0.0, 0.375, 0.5, 0.375, 0.75, 0.375, 0.75, 0.375, 0.5, 0.375, 0.25, 0.375, 0.5, 0.375, 0.5, 0.375, 0.25, 0.375, 0.0, 0.625, 0.0, 0.625, 0.25, 0.375, 0.25, 0.375, 0.25, 0.625, 0.25, 0.625, 0.5, 0.375, 0.5, 0.375, 0.5, 0.625, 0.5, 0.625, 0.75, 0.375, 0.75, 0.375, 0.75, 0.625, 0.75, 0.625, 1.0, 0.375, 1.0, 0.375, 0.75, 0.375, 1.0, 0.375, 1.0, 0.375, 0.75, 0.625, 0.25, 0.625, 0.0, 0.625, 0.0, 0.625, 0.25, 0.625, 0.5, 0.625, 0.25, 0.625, 0.25, 0.625, 0.5, 0.625, 1.0, 0.625, 0.75, 0.625, 0.75, 0.625, 1.0, 0.625, 0.5, 0.625, 0.25, 0.625, 0.25, 0.625, 0.5, 0.625, 0.75, 0.625, 0.5, 0.625, 0.5, 0.625, 0.75, 0.625, 1.0, 0.625, 0.75, 0.625, 0.75, 0.625, 1.0, 0.625, 0.75, 0.625, 0.5, 0.625, 0.5, 0.625, 0.75, 0.625, 0.25, 0.625, 0.0, 0.625, 0.0, 0.625, 0.25, 0.625, 1.0, 0.625, 0.75, 0.625, 0.75, 0.625, 1.0, 0.625, 0.5, 0.875, 0.5, 0.875, 0.75, 0.625, 0.75, 0.625, 0.5, 0.625, 0.25, 0.625, 0.25, 0.625, 0.5, 0.625, 0.75, 0.625, 0.5, 0.625, 0.5, 0.625, 0.75, 0.625, 0.25, 0.625, 0.0, 0.625, 0.0, 0.625, 0.25, 0.375, 0.5, 0.375, 0.75, 0.375, 0.75, 0.375, 0.5, 0.375, 0.25, 0.375, 0.5, 0.375, 0.5, 0.375, 0.25, 0.375, 0.0, 0.375, 0.25, 0.375, 0.25, 0.375, 0.0, 0.375, 0.5, 0.375, 0.75, 0.375, 0.75, 0.375, 0.5, 0.375, 0.75, 0.375, 1.0, 0.375, 1.0, 0.375, 0.75, 0.375, 0.0, 0.375, 0.25, 0.375, 0.25, 0.375, 0.0, 0.375, 0.75, 0.375, 1.0, 0.375, 1.0, 0.375, 0.75, 0.375, 0.25, 0.375, 0.5, 0.375, 0.5, 0.375, 0.25, 0.125, 0.5, 0.375, 0.5, 0.375, 0.75, 0.125, 0.75, 0.375, 0.25, 0.375, 0.5, 0.375, 0.5, 0.375, 0.25, 0.375, 0.5, 0.375, 0.75, 0.375, 0.75, 0.375, 0.5, 0.375, 0.0, 0.375, 0.25, 0.375, 0.25, 0.375, 0.0, 0.375, 0.0, 0.625, 0.0, 0.625, 0.25, 0.375, 0.25, 0.375, 0.25, 0.625, 0.25, 0.625, 0.5, 0.375, 0.5, 0.375, 0.5, 0.625, 0.5, 0.625, 0.75, 0.375, 0.75, 0.375, 0.75, 0.625, 0.75, 0.625, 1.0, 0.375, 1.0, 0.375, 0.75, 0.375, 1.0, 0.375, 1.0, 0.375, 0.75, 0.625, 0.25, 0.625, 0.0, 0.625, 0.0, 0.625, 0.25, 0.625, 0.5, 0.625, 0.25, 0.625, 0.25, 0.625, 0.5, 0.625, 1.0, 0.625, 0.75, 0.625, 0.75, 0.625, 1.0, 0.625, 0.5, 0.625, 0.25, 0.625, 0.25, 0.625, 0.5, 0.625, 0.75, 0.625, 0.5, 0.625, 0.5, 0.625, 0.75, 0.625, 1.0, 0.625, 0.75, 0.625, 0.75, 0.625, 1.0, 0.625, 0.75, 0.625, 0.5, 0.625, 0.5, 0.625, 0.75, 0.625, 0.25, 0.625, 0.0, 0.625, 0.0, 0.625, 0.25, 0.625, 1.0, 0.625, 0.75, 0.625, 0.75, 0.625, 1.0, 0.625, 0.5, 0.875, 0.5, 0.875, 0.75, 0.625, 0.75, 0.625, 0.5, 0.625, 0.25, 0.625, 0.25, 0.625, 0.5, 0.625, 0.75, 0.625, 0.5, 0.625, 0.5, 0.625, 0.75, 0.625, 0.25, 0.625, 0.0, 0.625, 0.0, 0.625, 0.25, 0.375, 0.5, 0.375, 0.75, 0.375, 0.75, 0.375, 0.5, 0.375, 0.25, 0.375, 0.5, 0.375, 0.5, 0.375, 0.25, 0.375, 0.0, 0.375, 0.25, 0.375, 0.25, 0.375, 0.0, 0.375, 0.5, 0.375, 0.75, 0.375, 0.75, 0.375, 0.5, 0.375, 0.75, 0.375, 1.0, 0.375, 1.0, 0.375, 0.75, 0.375, 0.0, 0.375, 0.25, 0.375, 0.25, 0.375, 0.0, 0.375, 0.75, 0.375, 1.0, 0.375, 1.0, 0.375, 0.75, 0.375, 0.25, 0.375, 0.5, 0.375, 0.5, 0.375, 0.25, 0.125, 0.5, 0.375, 0.5, 0.375, 0.75, 0.125, 0.75, 0.375, 0.25, 0.375, 0.5, 0.375, 0.5, 0.375, 0.25, 0.375, 0.5, 0.375, 0.75, 0.375, 0.75, 0.375, 0.5, 0.375, 0.0, 0.375, 0.25, 0.375, 0.25, 0.375, 0.0, 0.375, 0.0, 0.625, 0.0, 0.625, 0.25, 0.375, 0.25, 0.375, 0.25, 0.625, 0.25, 0.625, 0.5, 0.375, 0.5, 0.375, 0.5, 0.625, 0.5, 0.625, 0.75, 0.375, 0.75, 0.375, 0.75, 0.625, 0.75, 0.625, 1.0, 0.375, 1.0, 0.375, 0.75, 0.375, 1.0, 0.375, 1.0, 0.375, 0.75, 0.625, 0.25, 0.625, 0.0, 0.625, 0.0, 0.625, 0.25, 0.625, 0.5, 0.625, 0.25, 0.625, 0.25, 0.625, 0.5, 0.625, 1.0, 0.625, 0.75, 0.625, 0.75, 0.625, 1.0, 0.625, 0.5, 0.625, 0.25, 0.625, 0.25, 0.625, 0.5, 0.625, 0.75, 0.625, 0.5, 0.625, 0.5, 0.625, 0.75, 0.625, 1.0, 0.625, 0.75, 0.625, 0.75, 0.625, 1.0, 0.625, 0.75, 0.625, 0.5, 0.625, 0.5, 0.625, 0.75, 0.625, 0.25, 0.625, 0.0, 0.625, 0.0, 0.625, 0.25, 0.625, 1.0, 0.625, 0.75, 0.625, 0.75, 0.625, 1.0, 0.625, 0.5, 0.875, 0.5, 0.875, 0.75, 0.625, 0.75, 0.625, 0.5, 0.625, 0.25, 0.625, 0.25, 0.625, 0.5, 0.625, 0.75, 0.625, 0.5, 0.625, 0.5, 0.625, 0.75, 0.625, 0.25, 0.625, 0.0, 0.625, 0.0, 0.625, 0.25, 0.375, 0.5, 0.375, 0.75, 0.375, 0.75, 0.375, 0.5, 0.375, 0.25, 0.375, 0.5, 0.375, 0.5, 0.375, 0.25, 0.375, 0.0, 0.375, 0.25, 0.375, 0.25, 0.375, 0.0, 0.375, 0.5, 0.375, 0.75, 0.375, 0.75, 0.375, 0.5, 0.375, 0.75, 0.375, 1.0, 0.375, 1.0, 0.375, 0.75, 0.375, 0.0, 0.375, 0.25, 0.375, 0.25, 0.375, 0.0, 0.375, 0.75, 0.375, 1.0, 0.375, 1.0, 0.375, 0.75, 0.375, 0.25, 0.375, 0.5, 0.375, 0.5, 0.375, 0.25, 0.125, 0.5, 0.375, 0.5, 0.375, 0.75, 0.125, 0.75, 0.375, 0.25, 0.375, 0.5, 0.375, 0.5, 0.375, 0.25, 0.375, 0.5, 0.375, 0.75, 0.375, 0.75, 0.375, 0.5, 0.375, 0.0, 0.375, 0.25, 0.375, 0.25, 0.375, 0.0, 0.625, 0.5, 0.625, 0.25, 0.625, 0.25, 0.625, 0.5, 0.375, 0.75, 0.625, 0.75, 0.625, 1.0, 0.375, 1.0, 0.375, 0.0, 0.625, 0.0, 0.625, 0.25, 0.375, 0.25, 0.375, 0.75, 0.375, 1.0, 0.375, 1.0, 0.375, 0.75, 0.375, 0.5, 0.625, 0.5, 0.625, 0.75, 0.375, 0.75, 0.375, 0.25, 0.625, 0.25, 0.625, 0.5, 0.375, 0.5, 0.625, 0.5, 0.625, 0.25, 0.625, 0.25, 0.625, 0.5, 0.625, 1.0, 0.625, 0.75, 0.625, 0.75, 0.625, 1.0, 0.625, 0.25, 0.625, 0.0, 0.625, 0.0, 0.625, 0.25, 0.625, 0.75, 0.625, 0.5, 0.625, 0.5, 0.625, 0.75, 0.625, 0.75, 0.625, 0.5, 0.625, 0.5, 0.625, 0.75, 0.625, 0.75, 0.625, 0.5, 0.625, 0.5, 0.625, 0.75, 0.625, 0.25, 0.625, 0.0, 0.625, 0.0, 0.625, 0.25, 0.625, 1.0, 0.625, 0.75, 0.625, 0.75, 0.625, 1.0, 0.625, 0.5, 0.875, 0.5, 0.875, 0.75, 0.625, 0.75, 0.625, 0.25, 0.625, 0.0, 0.625, 0.0, 0.625, 0.25, 0.625, 1.0, 0.625, 0.75, 0.625, 0.75, 0.625, 1.0, 0.625, 0.5, 0.625, 0.25, 0.625, 0.25, 0.625, 0.5, 0.125, 0.5, 0.375, 0.5, 0.375, 0.75, 0.125, 0.75, 0.375, 0.0, 0.375, 0.25, 0.375, 0.25, 0.375, 0.0, 0.375, 0.5, 0.375, 0.75, 0.375, 0.75, 0.375, 0.5, 0.375, 0.25, 0.375, 0.5, 0.375, 0.5, 0.375, 0.25])
me_cube_010.materials.append(mat_material_004)
me_cube_010.materials.append(mat_material_003)
me_cube_010.materials.append(mat_material_006)
me_cube_010.materials.append(mat_material_005)
me_cube_010.use_mirror_vertex_groups = False
me_cube_010.update()
me_cube_012 = bpy.data.meshes.new('Cube.012')
me_cube_012.from_pydata([(1.0, 1.245, 0.5342), (1.152, 1.152, -4.688), (1.0, -0.7549, 0.5342), (1.152, -1.152, -4.688), (-1.0, 1.245, 0.5342), (-1.152, 1.152, -4.688), (-1.0, -0.7549, 0.5342), (-1.152, -1.152, -4.688), (0.2799, -0.2985, 3.962), (-1.283, -0.2985, 3.962), (0.2799, 1.264, 3.962), (-1.283, 1.264, 3.962), (-0.6891, 0.3954, 7.65), (-1.549, 0.3954, 7.65), (-0.6891, 1.255, 7.65), (-1.549, 1.255, 7.65), (-1.307, 0.8399, 10.29), (-1.802, 0.8399, 10.29), (-1.307, 1.335, 10.29), (-1.802, 1.335, 10.29), (-1.254, 1.254, -10.02), (-1.254, -1.254, -10.02), (1.254, 1.254, -10.02), (1.254, -1.254, -10.02)], [], [(0, 4, 11, 10), (3, 2, 6, 7), (7, 6, 4, 5), (3, 7, 21, 23), (1, 0, 2, 3), (5, 4, 0, 1), (10, 11, 15, 14), (6, 2, 8, 9), (4, 6, 9, 11), (2, 0, 10, 8), (12, 14, 18, 16), (8, 10, 14, 12), (11, 9, 13, 15), (9, 8, 12, 13), (18, 19, 17, 16), (15, 13, 17, 19), (13, 12, 16, 17), (14, 15, 19, 18), (20, 22, 23, 21), (7, 5, 20, 21), (1, 3, 23, 22), (5, 1, 22, 20)])
_uv = me_cube_012.uv_layers.new(name='UVMap')
_uv.uv.foreach_set('vector', [0.625, 0.5, 0.625, 0.25, 0.625, 0.25, 0.625, 0.5, 0.375, 0.75, 0.625, 0.75, 0.625, 1.0, 0.375, 1.0, 0.375, 0.0, 0.625, 0.0, 0.625, 0.25, 0.375, 0.25, 0.375, 0.75, 0.375, 1.0, 0.375, 1.0, 0.375, 0.75, 0.375, 0.5, 0.625, 0.5, 0.625, 0.75, 0.375, 0.75, 0.375, 0.25, 0.625, 0.25, 0.625, 0.5, 0.375, 0.5, 0.625, 0.5, 0.625, 0.25, 0.625, 0.25, 0.625, 0.5, 0.625, 1.0, 0.625, 0.75, 0.625, 0.75, 0.625, 1.0, 0.625, 0.25, 0.625, 0.0, 0.625, 0.0, 0.625, 0.25, 0.625, 0.75, 0.625, 0.5, 0.625, 0.5, 0.625, 0.75, 0.625, 0.75, 0.625, 0.5, 0.625, 0.5, 0.625, 0.75, 0.625, 0.75, 0.625, 0.5, 0.625, 0.5, 0.625, 0.75, 0.625, 0.25, 0.625, 0.0, 0.625, 0.0, 0.625, 0.25, 0.625, 1.0, 0.625, 0.75, 0.625, 0.75, 0.625, 1.0, 0.625, 0.5, 0.875, 0.5, 0.875, 0.75, 0.625, 0.75, 0.625, 0.25, 0.625, 0.0, 0.625, 0.0, 0.625, 0.25, 0.625, 1.0, 0.625, 0.75, 0.625, 0.75, 0.625, 1.0, 0.625, 0.5, 0.625, 0.25, 0.625, 0.25, 0.625, 0.5, 0.125, 0.5, 0.375, 0.5, 0.375, 0.75, 0.125, 0.75, 0.375, 0.0, 0.375, 0.25, 0.375, 0.25, 0.375, 0.0, 0.375, 0.5, 0.375, 0.75, 0.375, 0.75, 0.375, 0.5, 0.375, 0.25, 0.375, 0.5, 0.375, 0.5, 0.375, 0.25])
me_cube_012.materials.append(mat_material_007)
me_cube_012.use_mirror_vertex_groups = False
me_cube_012.update()
me_cube_013 = bpy.data.meshes.new('Cube.013')
me_cube_013.from_pydata([(3.015, 1.598, -0.3771), (3.248, 2.999, 0.1869), (1.523, 1.846, -0.3771), (1.755, 3.247, 0.1869), (3.263, 3.09, -0.3771), (3.496, 4.491, 0.1869), (1.771, 3.338, -0.3771), (2.003, 4.739, 0.1869), (3.31, 4.926, 0.7498), (2.283, 5.097, 0.7498), (2.454, 6.124, 0.7498), (3.481, 5.953, 0.7498), (3.494, 6.316, 1.127), (2.559, 6.471, 1.127), (2.714, 7.406, 1.127), (3.649, 7.251, 1.127), (3.824, 8.303, 1.343), (2.889, 8.458, 1.343), (3.044, 9.393, 1.343), (3.979, 9.238, 1.343), (1.295, 0.4781, -1.005), (2.787, 0.2301, -1.005), (1.543, 1.97, -1.005), (3.035, 1.722, -1.005), (1.209, -0.0431, -1.598), (2.701, -0.2911, -1.598), (1.457, 1.449, -1.598), (2.949, 1.201, -1.598), (1.198, -0.1083, -2.177), (2.69, -0.3563, -2.177), (1.446, 1.384, -2.177), (2.938, 1.136, -2.177)], [], [(0, 1, 3, 2), (2, 3, 7, 6), (6, 7, 5, 4), (4, 5, 1, 0), (4, 0, 21, 23), (3, 1, 8, 9), (10, 9, 13, 14), (1, 5, 11, 8), (7, 3, 9, 10), (5, 7, 10, 11), (12, 15, 19, 16), (11, 10, 14, 15), (9, 8, 12, 13), (8, 11, 15, 12), (18, 17, 16, 19), (14, 13, 17, 18), (15, 14, 18, 19), (13, 12, 16, 17), (22, 23, 27, 26), (2, 6, 22, 20), (0, 2, 20, 21), (6, 4, 23, 22), (27, 25, 29, 31), (21, 20, 24, 25), (23, 21, 25, 27), (20, 22, 26, 24), (28, 30, 31, 29), (24, 26, 30, 28), (26, 27, 31, 30), (25, 24, 28, 29)])
_uv = me_cube_013.uv_layers.new(name='UVMap')
_uv.uv.foreach_set('vector', [0.375, 0.0, 0.625, 0.0, 0.625, 0.25, 0.375, 0.25, 0.375, 0.25, 0.625, 0.25, 0.625, 0.5, 0.375, 0.5, 0.375, 0.5, 0.625, 0.5, 0.625, 0.75, 0.375, 0.75, 0.375, 0.75, 0.625, 0.75, 0.625, 1.0, 0.375, 1.0, 0.375, 0.75, 0.375, 1.0, 0.375, 1.0, 0.375, 0.75, 0.625, 0.25, 0.625, 0.0, 0.625, 0.0, 0.625, 0.25, 0.625, 0.5, 0.625, 0.25, 0.625, 0.25, 0.625, 0.5, 0.625, 1.0, 0.625, 0.75, 0.625, 0.75, 0.625, 1.0, 0.625, 0.5, 0.625, 0.25, 0.625, 0.25, 0.625, 0.5, 0.625, 0.75, 0.625, 0.5, 0.625, 0.5, 0.625, 0.75, 0.625, 1.0, 0.625, 0.75, 0.625, 0.75, 0.625, 1.0, 0.625, 0.75, 0.625, 0.5, 0.625, 0.5, 0.625, 0.75, 0.625, 0.25, 0.625, 0.0, 0.625, 0.0, 0.625, 0.25, 0.625, 1.0, 0.625, 0.75, 0.625, 0.75, 0.625, 1.0, 0.625, 0.5, 0.875, 0.5, 0.875, 0.75, 0.625, 0.75, 0.625, 0.5, 0.625, 0.25, 0.625, 0.25, 0.625, 0.5, 0.625, 0.75, 0.625, 0.5, 0.625, 0.5, 0.625, 0.75, 0.625, 0.25, 0.625, 0.0, 0.625, 0.0, 0.625, 0.25, 0.375, 0.5, 0.375, 0.75, 0.375, 0.75, 0.375, 0.5, 0.375, 0.25, 0.375, 0.5, 0.375, 0.5, 0.375, 0.25, 0.375, 0.0, 0.375, 0.25, 0.375, 0.25, 0.375, 0.0, 0.375, 0.5, 0.375, 0.75, 0.375, 0.75, 0.375, 0.5, 0.375, 0.75, 0.375, 1.0, 0.375, 1.0, 0.375, 0.75, 0.375, 0.0, 0.375, 0.25, 0.375, 0.25, 0.375, 0.0, 0.375, 0.75, 0.375, 1.0, 0.375, 1.0, 0.375, 0.75, 0.375, 0.25, 0.375, 0.5, 0.375, 0.5, 0.375, 0.25, 0.125, 0.5, 0.375, 0.5, 0.375, 0.75, 0.125, 0.75, 0.375, 0.25, 0.375, 0.5, 0.375, 0.5, 0.375, 0.25, 0.375, 0.5, 0.375, 0.75, 0.375, 0.75, 0.375, 0.5, 0.375, 0.0, 0.375, 0.25, 0.375, 0.25, 0.375, 0.0])
me_cube_013.update()
me_cube_014 = bpy.data.meshes.new('Cube.014')
me_cube_014.from_pydata([(3.015, 1.598, -0.3771), (3.248, 2.999, 0.1869), (1.523, 1.846, -0.3771), (1.755, 3.247, 0.1869), (3.263, 3.09, -0.3771), (3.496, 4.491, 0.1869), (1.771, 3.338, -0.3771), (2.003, 4.739, 0.1869), (3.31, 4.926, 0.7498), (2.283, 5.097, 0.7498), (2.454, 6.124, 0.7498), (3.481, 5.953, 0.7498), (3.494, 6.316, 1.127), (2.559, 6.471, 1.127), (2.714, 7.406, 1.127), (3.649, 7.251, 1.127), (3.824, 8.303, 1.343), (2.889, 8.458, 1.343), (3.044, 9.393, 1.343), (3.979, 9.238, 1.343), (1.295, 0.4781, -1.005), (2.787, 0.2301, -1.005), (1.543, 1.97, -1.005), (3.035, 1.722, -1.005), (1.209, -0.0431, -1.598), (2.701, -0.2911, -1.598), (1.457, 1.449, -1.598), (2.949, 1.201, -1.598), (1.198, -0.1083, -2.177), (2.69, -0.3563, -2.177), (1.446, 1.384, -2.177), (2.938, 1.136, -2.177)], [], [(0, 1, 3, 2), (2, 3, 7, 6), (6, 7, 5, 4), (4, 5, 1, 0), (4, 0, 21, 23), (3, 1, 8, 9), (10, 9, 13, 14), (1, 5, 11, 8), (7, 3, 9, 10), (5, 7, 10, 11), (12, 15, 19, 16), (11, 10, 14, 15), (9, 8, 12, 13), (8, 11, 15, 12), (18, 17, 16, 19), (14, 13, 17, 18), (15, 14, 18, 19), (13, 12, 16, 17), (22, 23, 27, 26), (2, 6, 22, 20), (0, 2, 20, 21), (6, 4, 23, 22), (27, 25, 29, 31), (21, 20, 24, 25), (23, 21, 25, 27), (20, 22, 26, 24), (28, 30, 31, 29), (24, 26, 30, 28), (26, 27, 31, 30), (25, 24, 28, 29)])
_uv = me_cube_014.uv_layers.new(name='UVMap')
_uv.uv.foreach_set('vector', [0.375, 0.0, 0.625, 0.0, 0.625, 0.25, 0.375, 0.25, 0.375, 0.25, 0.625, 0.25, 0.625, 0.5, 0.375, 0.5, 0.375, 0.5, 0.625, 0.5, 0.625, 0.75, 0.375, 0.75, 0.375, 0.75, 0.625, 0.75, 0.625, 1.0, 0.375, 1.0, 0.375, 0.75, 0.375, 1.0, 0.375, 1.0, 0.375, 0.75, 0.625, 0.25, 0.625, 0.0, 0.625, 0.0, 0.625, 0.25, 0.625, 0.5, 0.625, 0.25, 0.625, 0.25, 0.625, 0.5, 0.625, 1.0, 0.625, 0.75, 0.625, 0.75, 0.625, 1.0, 0.625, 0.5, 0.625, 0.25, 0.625, 0.25, 0.625, 0.5, 0.625, 0.75, 0.625, 0.5, 0.625, 0.5, 0.625, 0.75, 0.625, 1.0, 0.625, 0.75, 0.625, 0.75, 0.625, 1.0, 0.625, 0.75, 0.625, 0.5, 0.625, 0.5, 0.625, 0.75, 0.625, 0.25, 0.625, 0.0, 0.625, 0.0, 0.625, 0.25, 0.625, 1.0, 0.625, 0.75, 0.625, 0.75, 0.625, 1.0, 0.625, 0.5, 0.875, 0.5, 0.875, 0.75, 0.625, 0.75, 0.625, 0.5, 0.625, 0.25, 0.625, 0.25, 0.625, 0.5, 0.625, 0.75, 0.625, 0.5, 0.625, 0.5, 0.625, 0.75, 0.625, 0.25, 0.625, 0.0, 0.625, 0.0, 0.625, 0.25, 0.375, 0.5, 0.375, 0.75, 0.375, 0.75, 0.375, 0.5, 0.375, 0.25, 0.375, 0.5, 0.375, 0.5, 0.375, 0.25, 0.375, 0.0, 0.375, 0.25, 0.375, 0.25, 0.375, 0.0, 0.375, 0.5, 0.375, 0.75, 0.375, 0.75, 0.375, 0.5, 0.375, 0.75, 0.375, 1.0, 0.375, 1.0, 0.375, 0.75, 0.375, 0.0, 0.375, 0.25, 0.375, 0.25, 0.375, 0.0, 0.375, 0.75, 0.375, 1.0, 0.375, 1.0, 0.375, 0.75, 0.375, 0.25, 0.375, 0.5, 0.375, 0.5, 0.375, 0.25, 0.125, 0.5, 0.375, 0.5, 0.375, 0.75, 0.125, 0.75, 0.375, 0.25, 0.375, 0.5, 0.375, 0.5, 0.375, 0.25, 0.375, 0.5, 0.375, 0.75, 0.375, 0.75, 0.375, 0.5, 0.375, 0.0, 0.375, 0.25, 0.375, 0.25, 0.375, 0.0])
me_cube_014.update()
me_cube_015 = bpy.data.meshes.new('Cube.015')
me_cube_015.from_pydata([(3.015, 1.598, -0.3771), (3.248, 2.999, 0.1869), (1.523, 1.846, -0.3771), (1.755, 3.247, 0.1869), (3.263, 3.09, -0.3771), (3.496, 4.491, 0.1869), (1.771, 3.338, -0.3771), (2.003, 4.739, 0.1869), (3.31, 4.926, 0.7498), (2.283, 5.097, 0.7498), (2.454, 6.124, 0.7498), (3.481, 5.953, 0.7498), (3.494, 6.316, 1.127), (2.559, 6.471, 1.127), (2.714, 7.406, 1.127), (3.649, 7.251, 1.127), (3.824, 8.303, 1.343), (2.889, 8.458, 1.343), (3.044, 9.393, 1.343), (3.979, 9.238, 1.343), (1.295, 0.4781, -1.005), (2.787, 0.2301, -1.005), (1.543, 1.97, -1.005), (3.035, 1.722, -1.005), (1.209, -0.0431, -1.598), (2.701, -0.2911, -1.598), (1.457, 1.449, -1.598), (2.949, 1.201, -1.598), (1.198, -0.1083, -2.177), (2.69, -0.3563, -2.177), (1.446, 1.384, -2.177), (2.938, 1.136, -2.177)], [], [(0, 1, 3, 2), (2, 3, 7, 6), (6, 7, 5, 4), (4, 5, 1, 0), (4, 0, 21, 23), (3, 1, 8, 9), (10, 9, 13, 14), (1, 5, 11, 8), (7, 3, 9, 10), (5, 7, 10, 11), (12, 15, 19, 16), (11, 10, 14, 15), (9, 8, 12, 13), (8, 11, 15, 12), (18, 17, 16, 19), (14, 13, 17, 18), (15, 14, 18, 19), (13, 12, 16, 17), (22, 23, 27, 26), (2, 6, 22, 20), (0, 2, 20, 21), (6, 4, 23, 22), (27, 25, 29, 31), (21, 20, 24, 25), (23, 21, 25, 27), (20, 22, 26, 24), (28, 30, 31, 29), (24, 26, 30, 28), (26, 27, 31, 30), (25, 24, 28, 29)])
_uv = me_cube_015.uv_layers.new(name='UVMap')
_uv.uv.foreach_set('vector', [0.375, 0.0, 0.625, 0.0, 0.625, 0.25, 0.375, 0.25, 0.375, 0.25, 0.625, 0.25, 0.625, 0.5, 0.375, 0.5, 0.375, 0.5, 0.625, 0.5, 0.625, 0.75, 0.375, 0.75, 0.375, 0.75, 0.625, 0.75, 0.625, 1.0, 0.375, 1.0, 0.375, 0.75, 0.375, 1.0, 0.375, 1.0, 0.375, 0.75, 0.625, 0.25, 0.625, 0.0, 0.625, 0.0, 0.625, 0.25, 0.625, 0.5, 0.625, 0.25, 0.625, 0.25, 0.625, 0.5, 0.625, 1.0, 0.625, 0.75, 0.625, 0.75, 0.625, 1.0, 0.625, 0.5, 0.625, 0.25, 0.625, 0.25, 0.625, 0.5, 0.625, 0.75, 0.625, 0.5, 0.625, 0.5, 0.625, 0.75, 0.625, 1.0, 0.625, 0.75, 0.625, 0.75, 0.625, 1.0, 0.625, 0.75, 0.625, 0.5, 0.625, 0.5, 0.625, 0.75, 0.625, 0.25, 0.625, 0.0, 0.625, 0.0, 0.625, 0.25, 0.625, 1.0, 0.625, 0.75, 0.625, 0.75, 0.625, 1.0, 0.625, 0.5, 0.875, 0.5, 0.875, 0.75, 0.625, 0.75, 0.625, 0.5, 0.625, 0.25, 0.625, 0.25, 0.625, 0.5, 0.625, 0.75, 0.625, 0.5, 0.625, 0.5, 0.625, 0.75, 0.625, 0.25, 0.625, 0.0, 0.625, 0.0, 0.625, 0.25, 0.375, 0.5, 0.375, 0.75, 0.375, 0.75, 0.375, 0.5, 0.375, 0.25, 0.375, 0.5, 0.375, 0.5, 0.375, 0.25, 0.375, 0.0, 0.375, 0.25, 0.375, 0.25, 0.375, 0.0, 0.375, 0.5, 0.375, 0.75, 0.375, 0.75, 0.375, 0.5, 0.375, 0.75, 0.375, 1.0, 0.375, 1.0, 0.375, 0.75, 0.375, 0.0, 0.375, 0.25, 0.375, 0.25, 0.375, 0.0, 0.375, 0.75, 0.375, 1.0, 0.375, 1.0, 0.375, 0.75, 0.375, 0.25, 0.375, 0.5, 0.375, 0.5, 0.375, 0.25, 0.125, 0.5, 0.375, 0.5, 0.375, 0.75, 0.125, 0.75, 0.375, 0.25, 0.375, 0.5, 0.375, 0.5, 0.375, 0.25, 0.375, 0.5, 0.375, 0.75, 0.375, 0.75, 0.375, 0.5, 0.375, 0.0, 0.375, 0.25, 0.375, 0.25, 0.375, 0.0])
me_cube_015.update()
me_cube_016 = bpy.data.meshes.new('Cube.016')
me_cube_016.from_pydata([(1.0, 1.245, 0.5342), (1.152, 1.152, -4.688), (1.0, -0.7549, 0.5342), (1.152, -1.152, -4.688), (-1.0, 1.245, 0.5342), (-1.152, 1.152, -4.688), (-1.0, -0.7549, 0.5342), (-1.152, -1.152, -4.688), (0.2799, -0.2985, 3.962), (-1.283, -0.2985, 3.962), (0.2799, 1.264, 3.962), (-1.283, 1.264, 3.962), (-0.6891, 0.3954, 7.65), (-1.549, 0.3954, 7.65), (-0.6891, 1.255, 7.65), (-1.549, 1.255, 7.65), (-1.307, 0.8399, 10.29), (-1.802, 0.8399, 10.29), (-1.307, 1.335, 10.29), (-1.802, 1.335, 10.29), (-1.254, 1.254, -10.02), (-1.254, -1.254, -10.02), (1.254, 1.254, -10.02), (1.254, -1.254, -10.02)], [], [(0, 4, 11, 10), (3, 2, 6, 7), (7, 6, 4, 5), (3, 7, 21, 23), (1, 0, 2, 3), (5, 4, 0, 1), (10, 11, 15, 14), (6, 2, 8, 9), (4, 6, 9, 11), (2, 0, 10, 8), (12, 14, 18, 16), (8, 10, 14, 12), (11, 9, 13, 15), (9, 8, 12, 13), (18, 19, 17, 16), (15, 13, 17, 19), (13, 12, 16, 17), (14, 15, 19, 18), (20, 22, 23, 21), (7, 5, 20, 21), (1, 3, 23, 22), (5, 1, 22, 20)])
_uv = me_cube_016.uv_layers.new(name='UVMap')
_uv.uv.foreach_set('vector', [0.625, 0.5, 0.625, 0.25, 0.625, 0.25, 0.625, 0.5, 0.375, 0.75, 0.625, 0.75, 0.625, 1.0, 0.375, 1.0, 0.375, 0.0, 0.625, 0.0, 0.625, 0.25, 0.375, 0.25, 0.375, 0.75, 0.375, 1.0, 0.375, 1.0, 0.375, 0.75, 0.375, 0.5, 0.625, 0.5, 0.625, 0.75, 0.375, 0.75, 0.375, 0.25, 0.625, 0.25, 0.625, 0.5, 0.375, 0.5, 0.625, 0.5, 0.625, 0.25, 0.625, 0.25, 0.625, 0.5, 0.625, 1.0, 0.625, 0.75, 0.625, 0.75, 0.625, 1.0, 0.625, 0.25, 0.625, 0.0, 0.625, 0.0, 0.625, 0.25, 0.625, 0.75, 0.625, 0.5, 0.625, 0.5, 0.625, 0.75, 0.625, 0.75, 0.625, 0.5, 0.625, 0.5, 0.625, 0.75, 0.625, 0.75, 0.625, 0.5, 0.625, 0.5, 0.625, 0.75, 0.625, 0.25, 0.625, 0.0, 0.625, 0.0, 0.625, 0.25, 0.625, 1.0, 0.625, 0.75, 0.625, 0.75, 0.625, 1.0, 0.625, 0.5, 0.875, 0.5, 0.875, 0.75, 0.625, 0.75, 0.625, 0.25, 0.625, 0.0, 0.625, 0.0, 0.625, 0.25, 0.625, 1.0, 0.625, 0.75, 0.625, 0.75, 0.625, 1.0, 0.625, 0.5, 0.625, 0.25, 0.625, 0.25, 0.625, 0.5, 0.125, 0.5, 0.375, 0.5, 0.375, 0.75, 0.125, 0.75, 0.375, 0.0, 0.375, 0.25, 0.375, 0.25, 0.375, 0.0, 0.375, 0.5, 0.375, 0.75, 0.375, 0.75, 0.375, 0.5, 0.375, 0.25, 0.375, 0.5, 0.375, 0.5, 0.375, 0.25])
me_cube_016.materials.append(mat_material_008)
me_cube_016.use_mirror_vertex_groups = False
me_cube_016.update()
me_cube_017 = bpy.data.meshes.new('Cube.017')
me_cube_017.from_pydata([(1.0, 1.245, 0.5342), (1.152, 1.152, -4.688), (1.0, -0.7549, 0.5342), (1.152, -1.152, -4.688), (-1.0, 1.245, 0.5342), (-1.152, 1.152, -4.688), (-1.0, -0.7549, 0.5342), (-1.152, -1.152, -4.688), (0.2799, -0.2985, 3.962), (-1.283, -0.2985, 3.962), (0.2799, 1.264, 3.962), (-1.283, 1.264, 3.962), (-0.6891, 0.3954, 7.65), (-1.549, 0.3954, 7.65), (-0.6891, 1.255, 7.65), (-1.549, 1.255, 7.65), (-1.307, 0.8399, 10.29), (-1.802, 0.8399, 10.29), (-1.307, 1.335, 10.29), (-1.802, 1.335, 10.29), (-1.254, 1.254, -10.02), (-1.254, -1.254, -10.02), (1.254, 1.254, -10.02), (1.254, -1.254, -10.02)], [], [(0, 4, 11, 10), (3, 2, 6, 7), (7, 6, 4, 5), (3, 7, 21, 23), (1, 0, 2, 3), (5, 4, 0, 1), (10, 11, 15, 14), (6, 2, 8, 9), (4, 6, 9, 11), (2, 0, 10, 8), (12, 14, 18, 16), (8, 10, 14, 12), (11, 9, 13, 15), (9, 8, 12, 13), (18, 19, 17, 16), (15, 13, 17, 19), (13, 12, 16, 17), (14, 15, 19, 18), (20, 22, 23, 21), (7, 5, 20, 21), (1, 3, 23, 22), (5, 1, 22, 20)])
_uv = me_cube_017.uv_layers.new(name='UVMap')
_uv.uv.foreach_set('vector', [0.625, 0.5, 0.625, 0.25, 0.625, 0.25, 0.625, 0.5, 0.375, 0.75, 0.625, 0.75, 0.625, 1.0, 0.375, 1.0, 0.375, 0.0, 0.625, 0.0, 0.625, 0.25, 0.375, 0.25, 0.375, 0.75, 0.375, 1.0, 0.375, 1.0, 0.375, 0.75, 0.375, 0.5, 0.625, 0.5, 0.625, 0.75, 0.375, 0.75, 0.375, 0.25, 0.625, 0.25, 0.625, 0.5, 0.375, 0.5, 0.625, 0.5, 0.625, 0.25, 0.625, 0.25, 0.625, 0.5, 0.625, 1.0, 0.625, 0.75, 0.625, 0.75, 0.625, 1.0, 0.625, 0.25, 0.625, 0.0, 0.625, 0.0, 0.625, 0.25, 0.625, 0.75, 0.625, 0.5, 0.625, 0.5, 0.625, 0.75, 0.625, 0.75, 0.625, 0.5, 0.625, 0.5, 0.625, 0.75, 0.625, 0.75, 0.625, 0.5, 0.625, 0.5, 0.625, 0.75, 0.625, 0.25, 0.625, 0.0, 0.625, 0.0, 0.625, 0.25, 0.625, 1.0, 0.625, 0.75, 0.625, 0.75, 0.625, 1.0, 0.625, 0.5, 0.875, 0.5, 0.875, 0.75, 0.625, 0.75, 0.625, 0.25, 0.625, 0.0, 0.625, 0.0, 0.625, 0.25, 0.625, 1.0, 0.625, 0.75, 0.625, 0.75, 0.625, 1.0, 0.625, 0.5, 0.625, 0.25, 0.625, 0.25, 0.625, 0.5, 0.125, 0.5, 0.375, 0.5, 0.375, 0.75, 0.125, 0.75, 0.375, 0.0, 0.375, 0.25, 0.375, 0.25, 0.375, 0.0, 0.375, 0.5, 0.375, 0.75, 0.375, 0.75, 0.375, 0.5, 0.375, 0.25, 0.375, 0.5, 0.375, 0.5, 0.375, 0.25])
me_cube_017.materials.append(mat_material_009)
me_cube_017.use_mirror_vertex_groups = False
me_cube_017.update()

# ---- objects
ob_cube = bpy.data.objects.new('Cube', me_cube)
ob_cube_010 = bpy.data.objects.new('Cube.010', me_cube_010)
ob_cube_006 = bpy.data.objects.new('Cube.006', me_cube_012)
ob_cube_007 = bpy.data.objects.new('Cube.007', me_cube_013)
ob_cube_008 = bpy.data.objects.new('Cube.008', me_cube_014)
ob_cube_009 = bpy.data.objects.new('Cube.009', me_cube_015)
ob_cube_011 = bpy.data.objects.new('Cube.011', me_cube_016)
ob_cube_012 = bpy.data.objects.new('Cube.012', me_cube_017)

# ---- transforms, parenting, visibility, modifiers, constraints
ob_cube.location = (-0.7203, 0.2534, 0.1252)
ob_cube.rotation_euler = (-0.3418, 0.423, 0.8599)
ob_cube.scale = (0.02817, 0.02817, 0.02817)
ob_cube.lock_rotations_4d = False
ob_cube.empty_display_type = 'ARROWS'
ob_cube.lineart.crease_threshold = 0.0
ob_cube_010.location = (-0.6543, 1.405, 0.3987)
ob_cube_010.rotation_euler = (0.0, -0.0, 3.235)
ob_cube_010.scale = (0.04552, 0.04552, 0.04552)
ob_cube_010.lock_rotations_4d = False
ob_cube_010.empty_display_type = 'ARROWS'
ob_cube_010.lineart.crease_threshold = 0.0
ob_cube_006.location = (-0.5815, -1.729, 0.2089)
ob_cube_006.rotation_euler = (-0.4543, -0.1812, 3.178)
ob_cube_006.scale = (0.04552, 0.04552, 0.04552)
ob_cube_006.lock_rotations_4d = False
ob_cube_006.empty_display_type = 'ARROWS'
ob_cube_006.lineart.crease_threshold = 0.0
ob_cube_007.location = (-0.8756, -1.407, 0.3586)
ob_cube_007.rotation_euler = (-0.2713, 0.1875, 0.6489)
ob_cube_007.scale = (0.0539, 0.0539, 0.2552)
ob_cube_008.location = (-0.7796, -1.621, 0.5095)
ob_cube_008.rotation_euler = (0.08594, -0.05069, 1.804)
ob_cube_008.scale = (0.07077, 0.07077, 0.335)
ob_cube_009.location = (-0.8571, -1.442, 0.53)
ob_cube_009.rotation_euler = (0.0, -0.0, -0.4254)
ob_cube_009.scale = (0.07077, 0.07077, 0.335)
ob_cube_011.location = (-0.7684, -1.86, 0.1534)
ob_cube_011.rotation_euler = (-0.6919, -0.2034, 3.018)
ob_cube_011.scale = (0.04552, 0.04552, 0.04552)
ob_cube_011.lock_rotations_4d = False
ob_cube_011.empty_display_type = 'ARROWS'
ob_cube_011.lineart.crease_threshold = 0.0
ob_cube_012.location = (-0.9044, -1.768, 0.2009)
ob_cube_012.rotation_euler = (0.0, -0.0, 0.9307)
ob_cube_012.scale = (0.02817, 0.02817, 0.02817)
ob_cube_012.lock_rotations_4d = False
ob_cube_012.empty_display_type = 'ARROWS'
ob_cube_012.lineart.crease_threshold = 0.0

# ---- collection membership
col_collection.objects.link(ob_cube)
col_collection.objects.link(ob_cube_010)
col_collection.objects.link(ob_cube_006)
col_collection.objects.link(ob_cube_007)
col_collection.objects.link(ob_cube_008)
col_collection.objects.link(ob_cube_009)
col_collection.objects.link(ob_cube_011)
col_collection.objects.link(ob_cube_012)

# ---- scene / render settings (as saved in the file)
scene.frame_start = 1; scene.frame_end = 250; scene.frame_set(1)
scene.render.engine = 'BLENDER_EEVEE_NEXT'
bpy.context.view_layer.update()

# ---- added for rendering (the .blend has no active camera and no usable light): camera, sun
cam_auto = bpy.data.cameras.new('AutoCamera')
cam_auto.lens = 50.0
cam_auto.sensor_width = 36.0
cam_auto.clip_end = 1000.0
ob_auto_camera = bpy.data.objects.new('AutoCamera', cam_auto)
scene.collection.objects.link(ob_auto_camera)
ob_auto_camera.location = (3.91915, -5.7025, 4.44032)
ob_auto_camera.rotation_euler = (1.09748, -7.21219e-08, 0.694738)
scene.camera = ob_auto_camera
light_auto_sun = bpy.data.lights.new('AutoSun', 'SUN')
light_auto_sun.energy = 3.0
light_auto_sun.angle = 0.0523599
ob_auto_sun = bpy.data.objects.new('AutoSun', light_auto_sun)
scene.collection.objects.link(ob_auto_sun)
ob_auto_sun.rotation_euler = (0.872665, 0.174533, 0.523599)
bpy.context.view_layer.update()
